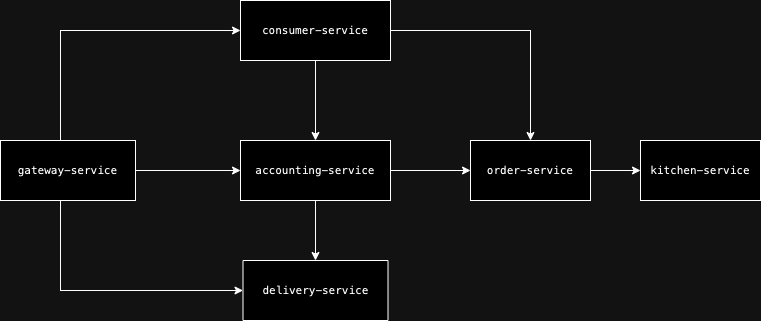

The diagram above was exported from draw.io. Its source (the exported page's mxGraphModel, read from the mxfile embedded in the PNG):
<mxGraphModel dx="984" dy="667" grid="1" gridSize="10" guides="1" tooltips="1" connect="1" arrows="1" fold="1" page="1" pageScale="1" pageWidth="827" pageHeight="1169" math="0" shadow="0">
  <root>
    <mxCell id="0" />
    <mxCell id="1" parent="0" />
    <mxCell id="nPoLjZTrp8UQcfKmHOL1-13" style="edgeStyle=orthogonalEdgeStyle;rounded=0;orthogonalLoop=1;jettySize=auto;html=1;entryX=0;entryY=0.5;entryDx=0;entryDy=0;" edge="1" parent="1" source="nPoLjZTrp8UQcfKmHOL1-3" target="nPoLjZTrp8UQcfKmHOL1-5">
      <mxGeometry relative="1" as="geometry">
        <Array as="points">
          <mxPoint x="100" y="130" />
        </Array>
      </mxGeometry>
    </mxCell>
    <mxCell id="nPoLjZTrp8UQcfKmHOL1-14" style="edgeStyle=orthogonalEdgeStyle;rounded=0;orthogonalLoop=1;jettySize=auto;html=1;entryX=0;entryY=0.5;entryDx=0;entryDy=0;" edge="1" parent="1" source="nPoLjZTrp8UQcfKmHOL1-3" target="nPoLjZTrp8UQcfKmHOL1-6">
      <mxGeometry relative="1" as="geometry" />
    </mxCell>
    <mxCell id="nPoLjZTrp8UQcfKmHOL1-15" style="edgeStyle=orthogonalEdgeStyle;rounded=0;orthogonalLoop=1;jettySize=auto;html=1;entryX=0;entryY=0.5;entryDx=0;entryDy=0;" edge="1" parent="1" source="nPoLjZTrp8UQcfKmHOL1-3" target="nPoLjZTrp8UQcfKmHOL1-4">
      <mxGeometry relative="1" as="geometry">
        <Array as="points">
          <mxPoint x="100" y="390" />
        </Array>
      </mxGeometry>
    </mxCell>
    <mxCell id="nPoLjZTrp8UQcfKmHOL1-3" value="&lt;p style=&quot;margin: 0.0px 0.0px 0.0px 0.0px; font: 11.0px Menlo; color: #000000&quot;&gt;&lt;span style=&quot;font-variant-ligatures: no-common-ligatures&quot;&gt;gateway-service&lt;/span&gt;&lt;/p&gt;" style="rounded=0;whiteSpace=wrap;html=1;" vertex="1" parent="1">
      <mxGeometry x="40" y="240" width="135" height="60" as="geometry" />
    </mxCell>
    <mxCell id="nPoLjZTrp8UQcfKmHOL1-4" value="&lt;p style=&quot;margin: 0.0px 0.0px 0.0px 0.0px; font: 11.0px Menlo; color: #000000&quot;&gt;&lt;span style=&quot;font-variant-ligatures: no-common-ligatures&quot;&gt;delivery-service&lt;/span&gt;&lt;/p&gt;" style="rounded=0;whiteSpace=wrap;html=1;" vertex="1" parent="1">
      <mxGeometry x="282.5" y="360" width="145" height="60" as="geometry" />
    </mxCell>
    <mxCell id="nPoLjZTrp8UQcfKmHOL1-19" value="" style="edgeStyle=orthogonalEdgeStyle;rounded=0;orthogonalLoop=1;jettySize=auto;html=1;" edge="1" parent="1" source="nPoLjZTrp8UQcfKmHOL1-5" target="nPoLjZTrp8UQcfKmHOL1-6">
      <mxGeometry relative="1" as="geometry" />
    </mxCell>
    <mxCell id="nPoLjZTrp8UQcfKmHOL1-20" style="edgeStyle=orthogonalEdgeStyle;rounded=0;orthogonalLoop=1;jettySize=auto;html=1;" edge="1" parent="1" source="nPoLjZTrp8UQcfKmHOL1-5" target="nPoLjZTrp8UQcfKmHOL1-11">
      <mxGeometry relative="1" as="geometry" />
    </mxCell>
    <mxCell id="nPoLjZTrp8UQcfKmHOL1-5" value="&lt;p style=&quot;margin: 0.0px 0.0px 0.0px 0.0px; font: 11.0px Menlo; color: #000000&quot;&gt;&lt;span style=&quot;font-variant-ligatures: no-common-ligatures&quot;&gt;consumer-service&lt;/span&gt;&lt;/p&gt;" style="rounded=0;whiteSpace=wrap;html=1;" vertex="1" parent="1">
      <mxGeometry x="280" y="100" width="150" height="60" as="geometry" />
    </mxCell>
    <mxCell id="nPoLjZTrp8UQcfKmHOL1-16" style="edgeStyle=orthogonalEdgeStyle;rounded=0;orthogonalLoop=1;jettySize=auto;html=1;entryX=0;entryY=0.5;entryDx=0;entryDy=0;" edge="1" parent="1" source="nPoLjZTrp8UQcfKmHOL1-6" target="nPoLjZTrp8UQcfKmHOL1-11">
      <mxGeometry relative="1" as="geometry" />
    </mxCell>
    <mxCell id="nPoLjZTrp8UQcfKmHOL1-18" style="edgeStyle=orthogonalEdgeStyle;rounded=0;orthogonalLoop=1;jettySize=auto;html=1;entryX=0.5;entryY=0;entryDx=0;entryDy=0;" edge="1" parent="1" source="nPoLjZTrp8UQcfKmHOL1-6" target="nPoLjZTrp8UQcfKmHOL1-4">
      <mxGeometry relative="1" as="geometry" />
    </mxCell>
    <mxCell id="nPoLjZTrp8UQcfKmHOL1-6" value="&lt;p style=&quot;margin: 0.0px 0.0px 0.0px 0.0px; font: 11.0px Menlo; color: #000000&quot;&gt;&lt;span style=&quot;font-variant-ligatures: no-common-ligatures&quot;&gt;accounting-service&lt;/span&gt;&lt;/p&gt;" style="rounded=0;whiteSpace=wrap;html=1;" vertex="1" parent="1">
      <mxGeometry x="280" y="240" width="150" height="60" as="geometry" />
    </mxCell>
    <mxCell id="nPoLjZTrp8UQcfKmHOL1-10" value="&lt;p style=&quot;margin: 0.0px 0.0px 0.0px 0.0px; font: 11.0px Menlo; color: #000000&quot;&gt;&lt;span style=&quot;font-variant-ligatures: no-common-ligatures&quot;&gt;kitchen-service&lt;/span&gt;&lt;/p&gt;" style="rounded=0;whiteSpace=wrap;html=1;" vertex="1" parent="1">
      <mxGeometry x="680" y="240" width="120" height="60" as="geometry" />
    </mxCell>
    <mxCell id="nPoLjZTrp8UQcfKmHOL1-17" style="edgeStyle=orthogonalEdgeStyle;rounded=0;orthogonalLoop=1;jettySize=auto;html=1;entryX=0;entryY=0.5;entryDx=0;entryDy=0;" edge="1" parent="1" source="nPoLjZTrp8UQcfKmHOL1-11" target="nPoLjZTrp8UQcfKmHOL1-10">
      <mxGeometry relative="1" as="geometry" />
    </mxCell>
    <mxCell id="nPoLjZTrp8UQcfKmHOL1-11" value="&lt;p style=&quot;margin: 0.0px 0.0px 0.0px 0.0px; font: 11.0px Menlo; color: #000000&quot;&gt;&lt;span style=&quot;font-variant-ligatures: no-common-ligatures&quot;&gt;order-service&lt;/span&gt;&lt;/p&gt;" style="rounded=0;whiteSpace=wrap;html=1;" vertex="1" parent="1">
      <mxGeometry x="510" y="240" width="120" height="60" as="geometry" />
    </mxCell>
  </root>
</mxGraphModel>